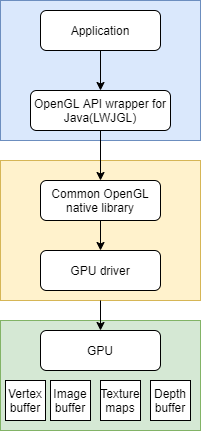

The diagram above was exported from draw.io. Its source (the exported page's mxGraphModel, read from the mxfile embedded in the PNG):
<mxGraphModel dx="1422" dy="794" grid="1" gridSize="10" guides="1" tooltips="1" connect="1" arrows="1" fold="1" page="1" pageScale="1" pageWidth="827" pageHeight="1169" math="0" shadow="0">
  <root>
    <mxCell id="WIyWlLk6GJQsqaUBKTNV-0" />
    <mxCell id="WIyWlLk6GJQsqaUBKTNV-1" parent="WIyWlLk6GJQsqaUBKTNV-0" />
    <mxCell id="99hTjnCfLOreU7QNDcY9-20" value="" style="whiteSpace=wrap;html=1;fillColor=#fff2cc;strokeColor=#d6b656;" vertex="1" parent="WIyWlLk6GJQsqaUBKTNV-1">
      <mxGeometry x="10" y="170" width="200" height="140" as="geometry" />
    </mxCell>
    <mxCell id="99hTjnCfLOreU7QNDcY9-19" value="" style="whiteSpace=wrap;html=1;fillColor=#dae8fc;strokeColor=#6c8ebf;glass=0;" vertex="1" parent="WIyWlLk6GJQsqaUBKTNV-1">
      <mxGeometry x="10" y="10" width="200" height="140" as="geometry" />
    </mxCell>
    <mxCell id="99hTjnCfLOreU7QNDcY9-1" value="" style="rounded=0;whiteSpace=wrap;html=1;verticalAlign=top;fillColor=#d5e8d4;strokeColor=#82b366;" vertex="1" parent="WIyWlLk6GJQsqaUBKTNV-1">
      <mxGeometry x="10" y="330" width="200" height="110" as="geometry" />
    </mxCell>
    <mxCell id="99hTjnCfLOreU7QNDcY9-18" style="edgeStyle=orthogonalEdgeStyle;rounded=0;orthogonalLoop=1;jettySize=auto;html=1;exitX=0.5;exitY=1;exitDx=0;exitDy=0;entryX=0.5;entryY=0;entryDx=0;entryDy=0;" edge="1" parent="WIyWlLk6GJQsqaUBKTNV-1" source="WIyWlLk6GJQsqaUBKTNV-3" target="99hTjnCfLOreU7QNDcY9-9">
      <mxGeometry relative="1" as="geometry" />
    </mxCell>
    <mxCell id="WIyWlLk6GJQsqaUBKTNV-3" value="Application&lt;br&gt;" style="rounded=1;whiteSpace=wrap;html=1;fontSize=12;glass=0;strokeWidth=1;shadow=0;" parent="WIyWlLk6GJQsqaUBKTNV-1" vertex="1">
      <mxGeometry x="50" y="20" width="120" height="40" as="geometry" />
    </mxCell>
    <mxCell id="WIyWlLk6GJQsqaUBKTNV-11" value="GPU" style="rounded=1;whiteSpace=wrap;html=1;fontSize=12;glass=0;strokeWidth=1;shadow=0;" parent="WIyWlLk6GJQsqaUBKTNV-1" vertex="1">
      <mxGeometry x="50" y="340" width="120" height="40" as="geometry" />
    </mxCell>
    <mxCell id="99hTjnCfLOreU7QNDcY9-2" value="Image buffer" style="whiteSpace=wrap;html=1;aspect=fixed;" vertex="1" parent="WIyWlLk6GJQsqaUBKTNV-1">
      <mxGeometry x="60" y="390" width="40" height="40" as="geometry" />
    </mxCell>
    <mxCell id="99hTjnCfLOreU7QNDcY9-3" value="Depth buffer" style="whiteSpace=wrap;html=1;aspect=fixed;" vertex="1" parent="WIyWlLk6GJQsqaUBKTNV-1">
      <mxGeometry x="160" y="390" width="40" height="40" as="geometry" />
    </mxCell>
    <mxCell id="99hTjnCfLOreU7QNDcY9-4" value="Texture maps" style="whiteSpace=wrap;html=1;aspect=fixed;" vertex="1" parent="WIyWlLk6GJQsqaUBKTNV-1">
      <mxGeometry x="110" y="390" width="40" height="40" as="geometry" />
    </mxCell>
    <mxCell id="99hTjnCfLOreU7QNDcY9-5" value="Vertex buffer" style="whiteSpace=wrap;html=1;aspect=fixed;" vertex="1" parent="WIyWlLk6GJQsqaUBKTNV-1">
      <mxGeometry x="15" y="390" width="40" height="40" as="geometry" />
    </mxCell>
    <mxCell id="99hTjnCfLOreU7QNDcY9-12" style="edgeStyle=orthogonalEdgeStyle;rounded=0;orthogonalLoop=1;jettySize=auto;html=1;exitX=0.5;exitY=1;exitDx=0;exitDy=0;entryX=0.5;entryY=0;entryDx=0;entryDy=0;" edge="1" parent="WIyWlLk6GJQsqaUBKTNV-1" source="99hTjnCfLOreU7QNDcY9-9" target="99hTjnCfLOreU7QNDcY9-10">
      <mxGeometry relative="1" as="geometry" />
    </mxCell>
    <mxCell id="99hTjnCfLOreU7QNDcY9-9" value="OpenGL API wrapper for Java(LWJGL)" style="rounded=1;whiteSpace=wrap;html=1;fontSize=12;glass=0;strokeWidth=1;shadow=0;" vertex="1" parent="WIyWlLk6GJQsqaUBKTNV-1">
      <mxGeometry x="40" y="100" width="140" height="40" as="geometry" />
    </mxCell>
    <mxCell id="99hTjnCfLOreU7QNDcY9-13" style="edgeStyle=orthogonalEdgeStyle;rounded=0;orthogonalLoop=1;jettySize=auto;html=1;exitX=0.5;exitY=1;exitDx=0;exitDy=0;entryX=0.5;entryY=0;entryDx=0;entryDy=0;" edge="1" parent="WIyWlLk6GJQsqaUBKTNV-1" source="99hTjnCfLOreU7QNDcY9-10" target="99hTjnCfLOreU7QNDcY9-11">
      <mxGeometry relative="1" as="geometry" />
    </mxCell>
    <mxCell id="99hTjnCfLOreU7QNDcY9-10" value="Common OpenGL native library" style="rounded=1;whiteSpace=wrap;html=1;fontSize=12;glass=0;strokeWidth=1;shadow=0;" vertex="1" parent="WIyWlLk6GJQsqaUBKTNV-1">
      <mxGeometry x="50" y="190" width="120" height="40" as="geometry" />
    </mxCell>
    <mxCell id="99hTjnCfLOreU7QNDcY9-15" style="edgeStyle=orthogonalEdgeStyle;rounded=0;orthogonalLoop=1;jettySize=auto;html=1;exitX=0.5;exitY=1;exitDx=0;exitDy=0;entryX=0.5;entryY=0;entryDx=0;entryDy=0;" edge="1" parent="WIyWlLk6GJQsqaUBKTNV-1" target="WIyWlLk6GJQsqaUBKTNV-11">
      <mxGeometry relative="1" as="geometry">
        <mxPoint x="110" y="310" as="sourcePoint" />
      </mxGeometry>
    </mxCell>
    <mxCell id="99hTjnCfLOreU7QNDcY9-11" value="GPU driver" style="rounded=1;whiteSpace=wrap;html=1;fontSize=12;glass=0;strokeWidth=1;shadow=0;" vertex="1" parent="WIyWlLk6GJQsqaUBKTNV-1">
      <mxGeometry x="50" y="260" width="120" height="40" as="geometry" />
    </mxCell>
  </root>
</mxGraphModel>